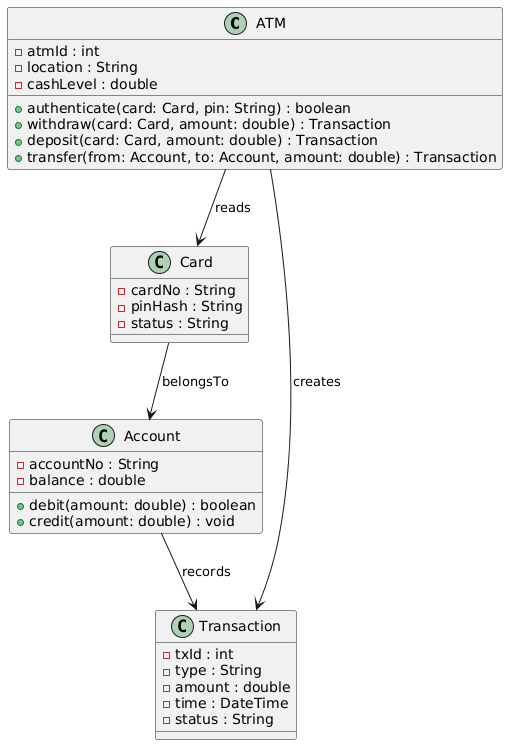

The diagram above was rendered by PlantUML. Its source (embedded in the PNG):
@startuml
' Class diagram for ATM

class ATM {
  - atmId : int
  - location : String
  - cashLevel : double
  + authenticate(card: Card, pin: String) : boolean
  + withdraw(card: Card, amount: double) : Transaction
  + deposit(card: Card, amount: double) : Transaction
  + transfer(from: Account, to: Account, amount: double) : Transaction
}

class Card {
  - cardNo : String
  - pinHash : String
  - status : String
}

class Account {
  - accountNo : String
  - balance : double
  + debit(amount: double) : boolean
  + credit(amount: double) : void
}

class Transaction {
  - txId : int
  - type : String
  - amount : double
  - time : DateTime
  - status : String
}

' associations (you can add multiplicities if wanted)
ATM --> Card : reads
ATM --> Transaction : creates
Card --> Account : belongsTo
Account --> Transaction : records
@enduml